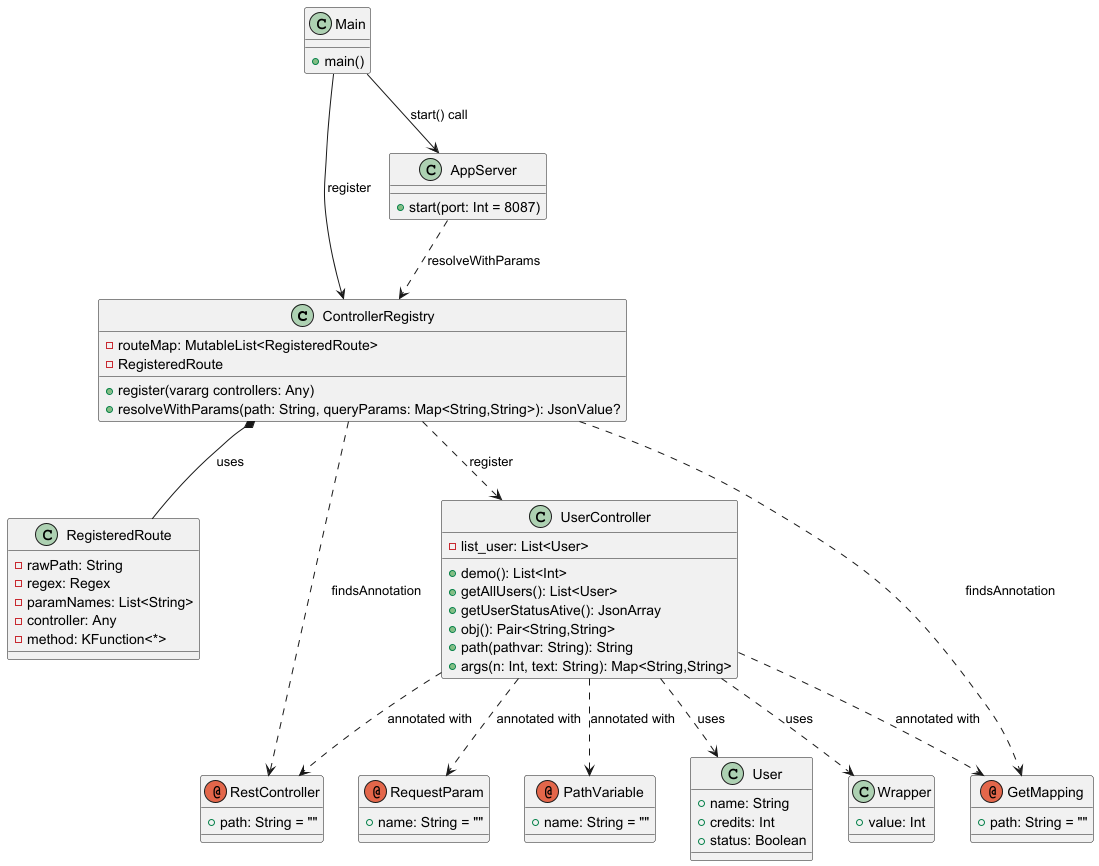

The diagram above was rendered by PlantUML. Its source (embedded in the PNG):
@startuml

' Pacote Framework.Core

class ControllerRegistry {
    - routeMap: MutableList<RegisteredRoute>
    - RegisteredRoute
    + register(vararg controllers: Any)
    + resolveWithParams(path: String, queryParams: Map<String,String>): JsonValue?
}

class RegisteredRoute {
    - rawPath: String
    - regex: Regex
    - paramNames: List<String>
    - controller: Any
    - method: KFunction<*>
}

ControllerRegistry *-- RegisteredRoute : uses

' Pacote Server
class AppServer {
    + start(port: Int = 8087)
}

' Pacote Controllers

class UserController {
    - list_user: List<User>
    + demo(): List<Int>
    + getAllUsers(): List<User>
    + getUserStatusAtive(): JsonArray
    + obj(): Pair<String,String>
    + path(pathvar: String): String
    + args(n: Int, text: String): Map<String,String>
}

class User {
    + name: String
    + credits: Int
    + status: Boolean
}

class Wrapper {
    + value: Int
}

class Main{
 + main()
}


' Annotations

annotation RestController {
    + path: String = ""
}
annotation GetMapping {
    + path: String = ""
}
annotation RequestParam {
    + name: String = ""
}
annotation PathVariable {
    + name: String = ""
}


' Relações entre ControllerRegistry e UserController
ControllerRegistry ..> UserController : register
UserController ..> User : uses
UserController ..> Wrapper : uses

' Relações entre ControllerRegistry e annotations
ControllerRegistry ..> RestController : findsAnnotation
ControllerRegistry ..> GetMapping : findsAnnotation
UserController ..> RestController : annotated with
UserController ..> GetMapping : annotated with
UserController ..> RequestParam : annotated with
UserController ..> PathVariable : annotated with

Main --> ControllerRegistry : register
Main --> AppServer : start() call

AppServer ..> ControllerRegistry : resolveWithParams

@enduml